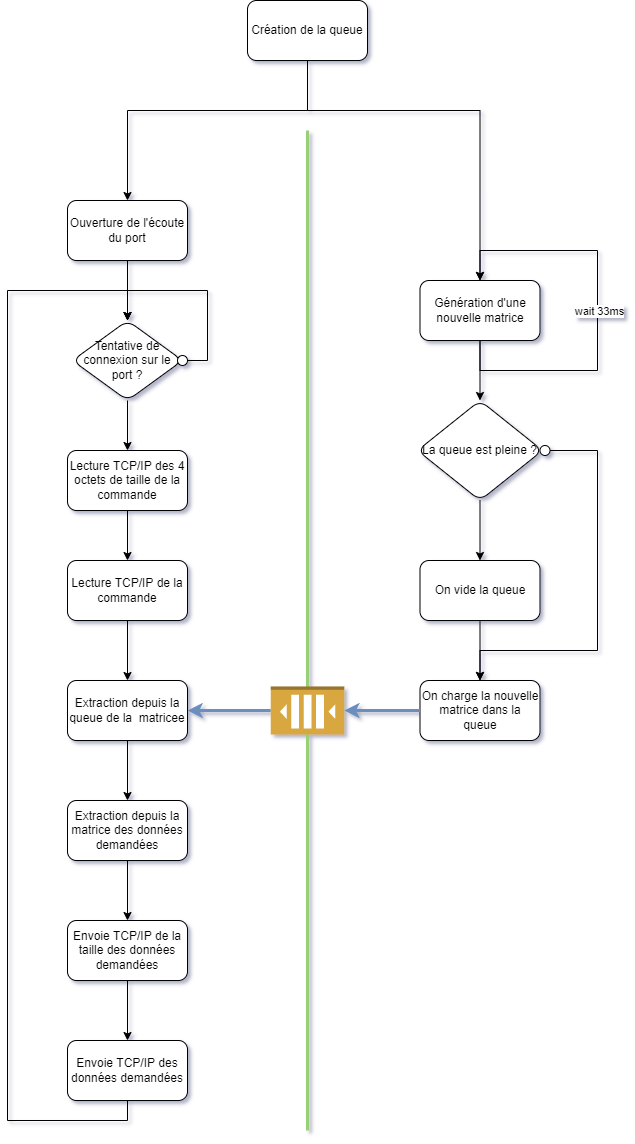

The diagram above was exported from draw.io. Its source (the exported page's mxGraphModel, read from the mxfile embedded in the PNG):
<mxGraphModel dx="1038" dy="649" grid="1" gridSize="10" guides="1" tooltips="1" connect="1" arrows="1" fold="1" page="1" pageScale="1" pageWidth="900" pageHeight="1600" math="0" shadow="0">
  <root>
    <mxCell id="0" />
    <mxCell id="1" parent="0" />
    <mxCell id="4Lpc3hekeLmbOw-Cc5gt-1" value="Création de la queue" style="rounded=1;whiteSpace=wrap;html=1;" parent="1" vertex="1">
      <mxGeometry x="380" y="70" width="120" height="60" as="geometry" />
    </mxCell>
    <mxCell id="4Lpc3hekeLmbOw-Cc5gt-5" value="" style="edgeStyle=orthogonalEdgeStyle;rounded=0;orthogonalLoop=1;jettySize=auto;html=1;" parent="1" source="4Lpc3hekeLmbOw-Cc5gt-2" target="4Lpc3hekeLmbOw-Cc5gt-4" edge="1">
      <mxGeometry relative="1" as="geometry" />
    </mxCell>
    <mxCell id="4Lpc3hekeLmbOw-Cc5gt-2" value="Génération d'une nouvelle matrice" style="rounded=1;whiteSpace=wrap;html=1;" parent="1" vertex="1">
      <mxGeometry x="552.5" y="350" width="120" height="60" as="geometry" />
    </mxCell>
    <mxCell id="4Lpc3hekeLmbOw-Cc5gt-3" value="" style="endArrow=none;html=1;rounded=0;startArrow=none;strokeColor=#97D077;strokeWidth=3;" parent="1" edge="1">
      <mxGeometry width="50" height="50" relative="1" as="geometry">
        <mxPoint x="440" y="1200" as="sourcePoint" />
        <mxPoint x="440" y="200" as="targetPoint" />
      </mxGeometry>
    </mxCell>
    <mxCell id="4Lpc3hekeLmbOw-Cc5gt-7" value="" style="edgeStyle=orthogonalEdgeStyle;rounded=0;orthogonalLoop=1;jettySize=auto;html=1;" parent="1" source="4Lpc3hekeLmbOw-Cc5gt-4" target="4Lpc3hekeLmbOw-Cc5gt-6" edge="1">
      <mxGeometry relative="1" as="geometry" />
    </mxCell>
    <mxCell id="4Lpc3hekeLmbOw-Cc5gt-9" value="" style="edgeStyle=orthogonalEdgeStyle;rounded=0;orthogonalLoop=1;jettySize=auto;html=1;entryX=0.5;entryY=0;entryDx=0;entryDy=0;startArrow=none;" parent="1" source="4Lpc3hekeLmbOw-Cc5gt-11" target="4Lpc3hekeLmbOw-Cc5gt-8" edge="1">
      <mxGeometry relative="1" as="geometry">
        <Array as="points">
          <mxPoint x="730" y="520" />
          <mxPoint x="730" y="720" />
          <mxPoint x="613" y="720" />
        </Array>
      </mxGeometry>
    </mxCell>
    <mxCell id="4Lpc3hekeLmbOw-Cc5gt-4" value="La queue est pleine ?" style="rhombus;whiteSpace=wrap;html=1;rounded=1;" parent="1" vertex="1">
      <mxGeometry x="550" y="470" width="125" height="100" as="geometry" />
    </mxCell>
    <mxCell id="4Lpc3hekeLmbOw-Cc5gt-10" value="" style="edgeStyle=orthogonalEdgeStyle;rounded=0;orthogonalLoop=1;jettySize=auto;html=1;" parent="1" source="4Lpc3hekeLmbOw-Cc5gt-6" target="4Lpc3hekeLmbOw-Cc5gt-8" edge="1">
      <mxGeometry relative="1" as="geometry" />
    </mxCell>
    <mxCell id="4Lpc3hekeLmbOw-Cc5gt-6" value="On vide la queue" style="whiteSpace=wrap;html=1;rounded=1;" parent="1" vertex="1">
      <mxGeometry x="552.5" y="630" width="120" height="60" as="geometry" />
    </mxCell>
    <mxCell id="4Lpc3hekeLmbOw-Cc5gt-8" value="On charge la nouvelle matrice dans la queue" style="whiteSpace=wrap;html=1;rounded=1;" parent="1" vertex="1">
      <mxGeometry x="552.5" y="750" width="120" height="60" as="geometry" />
    </mxCell>
    <mxCell id="4Lpc3hekeLmbOw-Cc5gt-11" value="" style="ellipse;whiteSpace=wrap;html=1;aspect=fixed;" parent="1" vertex="1">
      <mxGeometry x="672.5" y="515" width="10" height="10" as="geometry" />
    </mxCell>
    <mxCell id="4Lpc3hekeLmbOw-Cc5gt-18" value="" style="edgeStyle=orthogonalEdgeStyle;rounded=0;orthogonalLoop=1;jettySize=auto;html=1;" parent="1" source="4Lpc3hekeLmbOw-Cc5gt-14" target="4Lpc3hekeLmbOw-Cc5gt-17" edge="1">
      <mxGeometry relative="1" as="geometry" />
    </mxCell>
    <mxCell id="4Lpc3hekeLmbOw-Cc5gt-14" value="Ouverture de l'écoute du port" style="rounded=1;whiteSpace=wrap;html=1;" parent="1" vertex="1">
      <mxGeometry x="200" y="270" width="120" height="60" as="geometry" />
    </mxCell>
    <mxCell id="4Lpc3hekeLmbOw-Cc5gt-15" value="" style="endArrow=classic;html=1;rounded=0;exitX=0.5;exitY=1;exitDx=0;exitDy=0;edgeStyle=orthogonalEdgeStyle;entryX=0.5;entryY=0;entryDx=0;entryDy=0;" parent="1" source="4Lpc3hekeLmbOw-Cc5gt-2" target="4Lpc3hekeLmbOw-Cc5gt-2" edge="1">
      <mxGeometry width="50" height="50" relative="1" as="geometry">
        <mxPoint x="390" y="610" as="sourcePoint" />
        <mxPoint x="620" y="320" as="targetPoint" />
        <Array as="points">
          <mxPoint x="612" y="440" />
          <mxPoint x="730" y="440" />
          <mxPoint x="730" y="320" />
          <mxPoint x="612" y="320" />
        </Array>
      </mxGeometry>
    </mxCell>
    <mxCell id="4Lpc3hekeLmbOw-Cc5gt-16" value="wait 33ms" style="edgeLabel;html=1;align=center;verticalAlign=middle;resizable=0;points=[];" parent="4Lpc3hekeLmbOw-Cc5gt-15" vertex="1" connectable="0">
      <mxGeometry x="0.1155" y="-1" relative="1" as="geometry">
        <mxPoint y="24" as="offset" />
      </mxGeometry>
    </mxCell>
    <mxCell id="4Lpc3hekeLmbOw-Cc5gt-25" value="" style="edgeStyle=orthogonalEdgeStyle;rounded=0;orthogonalLoop=1;jettySize=auto;html=1;" parent="1" source="4Lpc3hekeLmbOw-Cc5gt-17" target="4Lpc3hekeLmbOw-Cc5gt-24" edge="1">
      <mxGeometry relative="1" as="geometry" />
    </mxCell>
    <mxCell id="4Lpc3hekeLmbOw-Cc5gt-17" value="Tentative de connexion sur le port ?" style="rhombus;whiteSpace=wrap;html=1;rounded=1;" parent="1" vertex="1">
      <mxGeometry x="205" y="390" width="110" height="80" as="geometry" />
    </mxCell>
    <mxCell id="4Lpc3hekeLmbOw-Cc5gt-20" value="" style="ellipse;whiteSpace=wrap;html=1;aspect=fixed;" parent="1" vertex="1">
      <mxGeometry x="310" y="425" width="10" height="10" as="geometry" />
    </mxCell>
    <mxCell id="4Lpc3hekeLmbOw-Cc5gt-22" value="" style="endArrow=classic;html=1;rounded=0;exitX=1;exitY=0.5;exitDx=0;exitDy=0;entryX=0.5;entryY=0;entryDx=0;entryDy=0;edgeStyle=orthogonalEdgeStyle;" parent="1" source="4Lpc3hekeLmbOw-Cc5gt-20" target="4Lpc3hekeLmbOw-Cc5gt-17" edge="1">
      <mxGeometry width="50" height="50" relative="1" as="geometry">
        <mxPoint x="220" y="370" as="sourcePoint" />
        <mxPoint x="270" y="320" as="targetPoint" />
        <Array as="points">
          <mxPoint x="340" y="430" />
          <mxPoint x="340" y="360" />
          <mxPoint x="260" y="360" />
        </Array>
      </mxGeometry>
    </mxCell>
    <mxCell id="4Lpc3hekeLmbOw-Cc5gt-27" value="" style="edgeStyle=orthogonalEdgeStyle;rounded=0;orthogonalLoop=1;jettySize=auto;html=1;" parent="1" source="4Lpc3hekeLmbOw-Cc5gt-24" target="4Lpc3hekeLmbOw-Cc5gt-26" edge="1">
      <mxGeometry relative="1" as="geometry" />
    </mxCell>
    <mxCell id="4Lpc3hekeLmbOw-Cc5gt-24" value="Lecture TCP/IP des 4 octets de taille de la commande" style="whiteSpace=wrap;html=1;rounded=1;" parent="1" vertex="1">
      <mxGeometry x="200" y="520" width="120" height="60" as="geometry" />
    </mxCell>
    <mxCell id="4Lpc3hekeLmbOw-Cc5gt-29" value="" style="edgeStyle=orthogonalEdgeStyle;rounded=0;orthogonalLoop=1;jettySize=auto;html=1;" parent="1" source="4Lpc3hekeLmbOw-Cc5gt-26" target="4Lpc3hekeLmbOw-Cc5gt-28" edge="1">
      <mxGeometry relative="1" as="geometry" />
    </mxCell>
    <mxCell id="4Lpc3hekeLmbOw-Cc5gt-26" value="Lecture TCP/IP de la commande" style="whiteSpace=wrap;html=1;rounded=1;" parent="1" vertex="1">
      <mxGeometry x="200" y="630" width="120" height="60" as="geometry" />
    </mxCell>
    <mxCell id="4Lpc3hekeLmbOw-Cc5gt-31" value="" style="edgeStyle=orthogonalEdgeStyle;rounded=0;orthogonalLoop=1;jettySize=auto;html=1;" parent="1" source="4Lpc3hekeLmbOw-Cc5gt-28" target="4Lpc3hekeLmbOw-Cc5gt-30" edge="1">
      <mxGeometry relative="1" as="geometry" />
    </mxCell>
    <mxCell id="4Lpc3hekeLmbOw-Cc5gt-28" value="Extraction depuis la queue de la&amp;nbsp; matricee" style="whiteSpace=wrap;html=1;rounded=1;" parent="1" vertex="1">
      <mxGeometry x="200" y="750" width="120" height="60" as="geometry" />
    </mxCell>
    <mxCell id="4Lpc3hekeLmbOw-Cc5gt-33" value="" style="edgeStyle=orthogonalEdgeStyle;rounded=0;orthogonalLoop=1;jettySize=auto;html=1;" parent="1" source="4Lpc3hekeLmbOw-Cc5gt-30" target="4Lpc3hekeLmbOw-Cc5gt-32" edge="1">
      <mxGeometry relative="1" as="geometry" />
    </mxCell>
    <mxCell id="4Lpc3hekeLmbOw-Cc5gt-30" value="Extraction depuis la matrice des données demandées" style="whiteSpace=wrap;html=1;rounded=1;" parent="1" vertex="1">
      <mxGeometry x="200" y="870" width="120" height="60" as="geometry" />
    </mxCell>
    <mxCell id="4Lpc3hekeLmbOw-Cc5gt-35" value="" style="edgeStyle=orthogonalEdgeStyle;rounded=0;orthogonalLoop=1;jettySize=auto;html=1;" parent="1" source="4Lpc3hekeLmbOw-Cc5gt-32" target="4Lpc3hekeLmbOw-Cc5gt-34" edge="1">
      <mxGeometry relative="1" as="geometry" />
    </mxCell>
    <mxCell id="4Lpc3hekeLmbOw-Cc5gt-32" value="Envoie TCP/IP de la taille des données demandées" style="whiteSpace=wrap;html=1;rounded=1;" parent="1" vertex="1">
      <mxGeometry x="200" y="990" width="120" height="60" as="geometry" />
    </mxCell>
    <mxCell id="4Lpc3hekeLmbOw-Cc5gt-34" value="Envoie TCP/IP des données demandées" style="whiteSpace=wrap;html=1;rounded=1;" parent="1" vertex="1">
      <mxGeometry x="200" y="1110" width="120" height="60" as="geometry" />
    </mxCell>
    <mxCell id="4Lpc3hekeLmbOw-Cc5gt-38" value="" style="endArrow=classic;html=1;rounded=0;exitX=0.5;exitY=1;exitDx=0;exitDy=0;edgeStyle=orthogonalEdgeStyle;entryX=0.5;entryY=0;entryDx=0;entryDy=0;" parent="1" source="4Lpc3hekeLmbOw-Cc5gt-34" target="4Lpc3hekeLmbOw-Cc5gt-17" edge="1">
      <mxGeometry width="50" height="50" relative="1" as="geometry">
        <mxPoint x="190" y="1540" as="sourcePoint" />
        <mxPoint x="160" y="210" as="targetPoint" />
        <Array as="points">
          <mxPoint x="260" y="1190" />
          <mxPoint x="140" y="1190" />
          <mxPoint x="140" y="360" />
          <mxPoint x="260" y="360" />
        </Array>
      </mxGeometry>
    </mxCell>
    <mxCell id="4Lpc3hekeLmbOw-Cc5gt-42" value="" style="endArrow=classic;html=1;rounded=0;strokeWidth=3;fillColor=#dae8fc;strokeColor=#6c8ebf;entryX=0;entryY=0.5;entryDx=0;entryDy=0;entryPerimeter=0;exitX=0;exitY=0.5;exitDx=0;exitDy=0;" parent="1" source="4Lpc3hekeLmbOw-Cc5gt-8" target="4Lpc3hekeLmbOw-Cc5gt-40" edge="1">
      <mxGeometry width="50" height="50" relative="1" as="geometry">
        <mxPoint x="510" y="1020" as="sourcePoint" />
        <mxPoint x="560" y="970" as="targetPoint" />
      </mxGeometry>
    </mxCell>
    <mxCell id="4Lpc3hekeLmbOw-Cc5gt-43" value="" style="endArrow=classic;html=1;rounded=0;strokeWidth=3;fillColor=#dae8fc;strokeColor=#6c8ebf;entryX=1;entryY=0.5;entryDx=0;entryDy=0;exitX=1;exitY=0.5;exitDx=0;exitDy=0;exitPerimeter=0;" parent="1" source="4Lpc3hekeLmbOw-Cc5gt-40" target="4Lpc3hekeLmbOw-Cc5gt-28" edge="1">
      <mxGeometry width="50" height="50" relative="1" as="geometry">
        <mxPoint x="403.25" y="819.4099999999997" as="sourcePoint" />
        <mxPoint x="257.4999999999998" y="819.4100000000002" as="targetPoint" />
      </mxGeometry>
    </mxCell>
    <mxCell id="4Lpc3hekeLmbOw-Cc5gt-40" value="" style="outlineConnect=0;dashed=0;verticalLabelPosition=bottom;verticalAlign=top;align=center;html=1;shape=mxgraph.aws3.queue;fillColor=#D9A741;gradientColor=none;rotation=-180;" parent="1" vertex="1">
      <mxGeometry x="403.25" y="756" width="73.5" height="48" as="geometry" />
    </mxCell>
    <mxCell id="4Lpc3hekeLmbOw-Cc5gt-46" value="" style="endArrow=classic;html=1;rounded=0;strokeWidth=1;exitX=0.5;exitY=1;exitDx=0;exitDy=0;entryX=0.5;entryY=0;entryDx=0;entryDy=0;edgeStyle=orthogonalEdgeStyle;" parent="1" source="4Lpc3hekeLmbOw-Cc5gt-1" target="4Lpc3hekeLmbOw-Cc5gt-2" edge="1">
      <mxGeometry width="50" height="50" relative="1" as="geometry">
        <mxPoint x="420" y="500" as="sourcePoint" />
        <mxPoint x="470" y="450" as="targetPoint" />
        <Array as="points">
          <mxPoint x="440" y="180" />
          <mxPoint x="613" y="180" />
        </Array>
      </mxGeometry>
    </mxCell>
    <mxCell id="4Lpc3hekeLmbOw-Cc5gt-47" value="" style="endArrow=classic;html=1;rounded=0;strokeWidth=1;exitX=0.5;exitY=1;exitDx=0;exitDy=0;entryX=0.5;entryY=0;entryDx=0;entryDy=0;edgeStyle=orthogonalEdgeStyle;" parent="1" source="4Lpc3hekeLmbOw-Cc5gt-1" target="4Lpc3hekeLmbOw-Cc5gt-14" edge="1">
      <mxGeometry width="50" height="50" relative="1" as="geometry">
        <mxPoint x="420" y="500" as="sourcePoint" />
        <mxPoint x="470" y="450" as="targetPoint" />
        <Array as="points">
          <mxPoint x="440" y="180" />
          <mxPoint x="260" y="180" />
        </Array>
      </mxGeometry>
    </mxCell>
  </root>
</mxGraphModel>